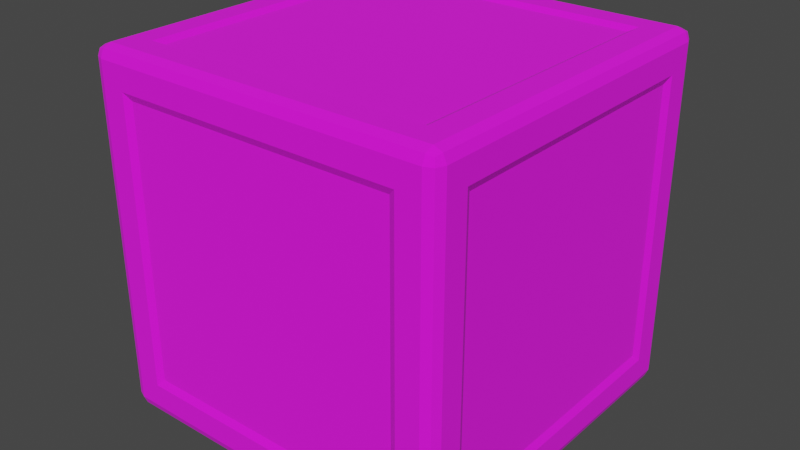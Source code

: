 # Source: Cube.blend  (saved by Blender 2.90.8; exported with 4.5.12 LTS)
import bpy
from mathutils import Matrix  # noqa: F401  (used for matrix-valued properties, if any)

bpy.ops.wm.read_factory_settings(use_empty=True)
scene = bpy.context.scene
scene.name = 'Scene'

# ---- collections
col_collection = bpy.data.collections.new('Collection'); scene.collection.children.link(col_collection)

# ---- images (referenced by path relative to the original .blend; pixels are not part of the script)
import os
ASSET_DIR = os.environ.get("B2B_ASSET_DIR", "")  # directory of the original .blend (textures are referenced by path, not embedded)
HERE = os.path.dirname(os.path.abspath(__file__))  # packed textures are extracted next to this script under _unpacked/

def load_image(name, relpath, width, height, colorspace="sRGB"):
    """Load a texture the original file referenced (path relative to the .blend, or extracted next to this script)."""
    p = next((c for c in (os.path.join(HERE, relpath), os.path.join(ASSET_DIR, relpath)) if relpath and os.path.exists(c)), "")
    if p:
        img = bpy.data.images.load(p, check_existing=True)
        img.name = name
    else:  # same state as the original file: an image datablock whose file is absent (Cycles renders it pink)
        img = bpy.data.images.new(name, width, height)
        img.source = "FILE"
        img.filepath = "//" + (relpath or name)
    img.colorspace_settings.name = colorspace
    return img
img_colorpellate_jpeg = load_image('colorPellate.jpeg', 'colorPellate.jpeg', 1024, 1024, 'sRGB')

# ---- materials (node trees are filled in below, after node groups)
mat_atlas = bpy.data.materials.new('Atlas')
mat_atlas.use_transparent_shadow = False

# ---- material node trees
mat_atlas.use_nodes = True; mat_atlas.node_tree.nodes.clear()
_N = mat_atlas.node_tree.nodes; _L = mat_atlas.node_tree.links
n0 = _N.new('ShaderNodeOutputMaterial'); n0.name = 'Material Output'; n0.location = (300, 300)
n1 = _N.new('ShaderNodeBsdfPrincipled'); n1.name = 'Principled BSDF'; n1.location = (10, 300)
n1.distribution = 'GGX'
n1.subsurface_method = 'BURLEY'
n1.inputs[2].default_value = 1.0
n1.inputs[3].default_value = 1.45
n1.inputs[27].default_value = (0.0, 0.0, 0.0, 1.0)
n1.inputs[28].default_value = 1.0
n2 = _N.new('ShaderNodeMapping'); n2.name = 'Mapping'; n2.location = (-596, 145)
n2.width = 240
n3 = _N.new('ShaderNodeTexCoord'); n3.name = 'Texture Coordinate'; n3.location = (-796, 128)
n4 = _N.new('ShaderNodeTexImage'); n4.name = 'Image Texture'; n4.location = (-296, 116)
n4.image = img_colorpellate_jpeg
_L.new(n1.outputs[0], n0.inputs[0])
_L.new(n4.outputs[0], n1.inputs[0])
_L.new(n2.outputs[0], n4.inputs[0])
_L.new(n3.outputs[2], n2.inputs[0])
n0.is_active_output = True

# ---- world
world_world = bpy.data.worlds.new('World'); scene.world = world_world
world_world.use_nodes = True; world_world.node_tree.nodes.clear()
_N = world_world.node_tree.nodes; _L = world_world.node_tree.links
n0 = _N.new('ShaderNodeOutputWorld'); n0.name = 'World Output'; n0.location = (300, 300)
n1 = _N.new('ShaderNodeBackground'); n1.name = 'Background'; n1.location = (10, 300)
n1.inputs[0].default_value = (0.05088, 0.05088, 0.05088, 1.0)
_L.new(n1.outputs[0], n0.inputs[0])
n0.is_active_output = True
world_world.color = (0.05088, 0.05088, 0.05088)
world_world.use_sun_shadow = False
world_world.sun_shadow_jitter_overblur = 0.0

# ---- meshes
me_cube_001 = bpy.data.meshes.new('Cube.001')
me_cube_001.from_pydata([(-0.3824, -0.3824, -0.4897), (-0.3824, -0.4897, -0.3824), (-0.4897, -0.3824, -0.3824), (-0.4676, -0.4905, -0.4905), (-0.4863, -0.4863, -0.4863), (-0.4905, -0.4905, -0.4676), (-0.4905, -0.4676, -0.4905), (-0.3824, -0.4897, 0.3824), (-0.3824, -0.3824, 0.4897), (-0.4897, -0.3824, 0.3824), (-0.4676, -0.4905, 0.4905), (-0.4863, -0.4863, 0.4863), (-0.4905, -0.4676, 0.4905), (-0.4905, -0.4905, 0.4676), (-0.3824, 0.3824, -0.4897), (-0.4897, 0.3824, -0.3824), (-0.3824, 0.4897, -0.3824), (-0.4905, 0.4676, -0.4905), (-0.4863, 0.4863, -0.4863), (-0.4905, 0.4905, -0.4676), (-0.4676, 0.4905, -0.4905), (-0.3824, 0.3824, 0.4897), (-0.3824, 0.4897, 0.3824), (-0.4897, 0.3824, 0.3824), (-0.4676, 0.4905, 0.4905), (-0.4863, 0.4863, 0.4863), (-0.4905, 0.4905, 0.4676), (-0.4905, 0.4676, 0.4905), (0.3824, -0.3824, -0.4897), (0.4897, -0.3824, -0.3824), (0.3824, -0.4897, -0.3824), (0.4905, -0.4676, -0.4905), (0.4863, -0.4863, -0.4863), (0.4905, -0.4905, -0.4676), (0.4676, -0.4905, -0.4905), (0.3824, -0.3824, 0.4897), (0.3824, -0.4897, 0.3824), (0.4897, -0.3824, 0.3824), (0.4676, -0.4905, 0.4905), (0.4863, -0.4863, 0.4863), (0.4905, -0.4905, 0.4676), (0.4905, -0.4676, 0.4905), (0.3824, 0.3824, -0.4897), (0.3824, 0.4897, -0.3824), (0.4897, 0.3824, -0.3824), (0.4676, 0.4905, -0.4905), (0.4863, 0.4863, -0.4863), (0.4905, 0.4905, -0.4676), (0.4905, 0.4676, -0.4905), (0.3824, 0.3824, 0.4897), (0.4897, 0.3824, 0.3824), (0.3824, 0.4897, 0.3824), (0.4905, 0.4676, 0.4905), (0.4863, 0.4863, 0.4863), (0.4905, 0.4905, 0.4676), (0.4676, 0.4905, 0.4905), (-0.4676, 0.4676, -0.5), (-0.4676, -0.4676, -0.5), (-0.5, -0.4676, -0.4676), (-0.5, 0.4676, -0.4676), (-0.4676, -0.5, -0.4676), (-0.4676, -0.5, 0.4676), (-0.5, -0.4676, 0.4676), (-0.4676, -0.4676, 0.5), (-0.4676, 0.4676, 0.5), (-0.5, 0.4676, 0.4676), (-0.4676, 0.5, 0.4676), (-0.4676, 0.5, -0.4676), (0.4676, 0.4676, -0.5), (0.4676, 0.5, -0.4676), (0.4676, 0.4676, 0.5), (0.4676, 0.5, 0.4676), (0.5, 0.4676, 0.4676), (0.5, 0.4676, -0.4676), (0.4676, -0.4676, -0.5), (0.5, -0.4676, -0.4676), (0.4676, -0.4676, 0.5), (0.5, -0.4676, 0.4676), (0.4676, -0.5, 0.4676), (0.4676, -0.5, -0.4676), (-0.4025, 0.4025, -0.5), (-0.4025, -0.4025, -0.5), (-0.5, -0.4025, -0.4025), (-0.5, 0.4025, -0.4025), (-0.4025, -0.5, -0.4025), (-0.4025, -0.5, 0.4025), (-0.5, -0.4025, 0.4025), (-0.4025, -0.4025, 0.5), (-0.4025, 0.4025, 0.5), (-0.5, 0.4025, 0.4025), (-0.4025, 0.5, 0.4025), (-0.4025, 0.5, -0.4025), (0.4025, 0.4025, -0.5), (0.4025, 0.5, -0.4025), (0.4025, 0.4025, 0.5), (0.4025, 0.5, 0.4025), (0.5, 0.4025, 0.4025), (0.5, 0.4025, -0.4025), (0.4025, -0.4025, -0.5), (0.5, -0.4025, -0.4025), (0.4025, -0.4025, 0.5), (0.5, -0.4025, 0.4025), (0.4025, -0.5, 0.4025), (0.4025, -0.5, -0.4025)], [], [(30, 36, 7, 1), (44, 50, 37, 29), (49, 21, 8, 35), (2, 9, 23, 15), (16, 22, 51, 43), (57, 3, 4, 6), (60, 5, 4, 3), (58, 6, 4, 5), (61, 10, 11, 13), (63, 12, 11, 10), (62, 13, 11, 12), (56, 17, 18, 20), (59, 19, 18, 17), (67, 20, 18, 19), (64, 24, 25, 27), (66, 26, 25, 24), (65, 27, 25, 26), (74, 31, 32, 34), (75, 33, 32, 31), (79, 34, 32, 33), (76, 38, 39, 41), (78, 40, 39, 38), (77, 41, 39, 40), (68, 45, 46, 48), (69, 47, 46, 45), (73, 48, 46, 47), (70, 52, 53, 55), (72, 54, 53, 52), (71, 55, 53, 54), (56, 57, 6, 17), (17, 6, 58, 59), (60, 61, 13, 5), (5, 13, 62, 58), (63, 64, 27, 12), (12, 27, 65, 62), (66, 67, 19, 26), (26, 19, 59, 65), (68, 56, 20, 45), (45, 20, 67, 69), (64, 70, 55, 24), (24, 55, 71, 66), (72, 73, 47, 54), (54, 47, 69, 71), (74, 68, 48, 31), (31, 48, 73, 75), (70, 76, 41, 52), (52, 41, 77, 72), (78, 79, 33, 40), (40, 33, 75, 77), (57, 74, 34, 3), (3, 34, 79, 60), (76, 63, 10, 38), (38, 10, 61, 78), (14, 42, 28, 0), (80, 81, 57, 56), (82, 83, 59, 58), (84, 85, 61, 60), (86, 82, 58, 62), (87, 88, 64, 63), (89, 86, 62, 65), (90, 91, 67, 66), (83, 89, 65, 59), (92, 80, 56, 68), (91, 93, 69, 67), (88, 94, 70, 64), (95, 90, 66, 71), (96, 97, 73, 72), (93, 95, 71, 69), (98, 92, 68, 74), (97, 99, 75, 73), (94, 100, 76, 70), (101, 96, 72, 77), (102, 103, 79, 78), (99, 101, 77, 75), (81, 98, 74, 57), (103, 84, 60, 79), (100, 87, 63, 76), (85, 102, 78, 61), (14, 0, 81, 80), (2, 15, 83, 82), (1, 7, 85, 84), (9, 2, 82, 86), (8, 21, 88, 87), (23, 9, 86, 89), (22, 16, 91, 90), (15, 23, 89, 83), (42, 14, 80, 92), (16, 43, 93, 91), (21, 49, 94, 88), (51, 22, 90, 95), (50, 44, 97, 96), (43, 51, 95, 93), (28, 42, 92, 98), (44, 29, 99, 97), (49, 35, 100, 94), (37, 50, 96, 101), (36, 30, 103, 102), (29, 37, 101, 99), (0, 28, 98, 81), (30, 1, 84, 103), (35, 8, 87, 100), (7, 36, 102, 85)])
_uv = me_cube_001.uv_layers.new(name='UVMap')
_uv.uv.foreach_set('vector', [0.7873, 0.7994, 0.7919, 0.7994, 0.7919, 0.804, 0.7873, 0.804, 0.7873, 0.7994, 0.7919, 0.7994, 0.7919, 0.804, 0.7873, 0.804, 0.7873, 0.7994, 0.7919, 0.7994, 0.7919, 0.804, 0.7873, 0.804, 0.7873, 0.7994, 0.7919, 0.7994, 0.7919, 0.804, 0.7873, 0.804, 0.7873, 0.7994, 0.7919, 0.7994, 0.7919, 0.804, 0.7873, 0.804, 0.559, 0.8566, 0.5636, 0.8566, 0.5636, 0.8613, 0.559, 0.8613, 0.559, 0.8566, 0.5636, 0.8566, 0.5636, 0.8613, 0.559, 0.8613, 0.559, 0.8566, 0.5636, 0.8566, 0.5636, 0.8613, 0.559, 0.8613, 0.559, 0.8566, 0.5636, 0.8566, 0.5636, 0.8613, 0.559, 0.8613, 0.559, 0.8566, 0.5636, 0.8566, 0.5636, 0.8613, 0.559, 0.8613, 0.559, 0.8566, 0.5636, 0.8566, 0.5636, 0.8613, 0.559, 0.8613, 0.559, 0.8566, 0.5636, 0.8566, 0.5636, 0.8613, 0.559, 0.8613, 0.559, 0.8566, 0.5636, 0.8566, 0.5636, 0.8613, 0.559, 0.8613, 0.559, 0.8566, 0.5636, 0.8566, 0.5636, 0.8613, 0.559, 0.8613, 0.559, 0.8566, 0.5636, 0.8566, 0.5636, 0.8613, 0.559, 0.8613, 0.559, 0.8566, 0.5636, 0.8566, 0.5636, 0.8613, 0.559, 0.8613, 0.559, 0.8566, 0.5636, 0.8566, 0.5636, 0.8613, 0.559, 0.8613, 0.559, 0.8566, 0.5636, 0.8566, 0.5636, 0.8613, 0.559, 0.8613, 0.559, 0.8566, 0.5636, 0.8566, 0.5636, 0.8613, 0.559, 0.8613, 0.559, 0.8566, 0.5636, 0.8566, 0.5636, 0.8613, 0.559, 0.8613, 0.559, 0.8566, 0.5636, 0.8566, 0.5636, 0.8613, 0.559, 0.8613, 0.559, 0.8566, 0.5636, 0.8566, 0.5636, 0.8613, 0.559, 0.8613, 0.559, 0.8566, 0.5636, 0.8566, 0.5636, 0.8613, 0.559, 0.8613, 0.559, 0.8566, 0.5636, 0.8566, 0.5636, 0.8613, 0.559, 0.8613, 0.559, 0.8566, 0.5636, 0.8566, 0.5636, 0.8613, 0.559, 0.8613, 0.559, 0.8566, 0.5636, 0.8566, 0.5636, 0.8613, 0.559, 0.8613, 0.559, 0.8566, 0.5636, 0.8566, 0.5636, 0.8613, 0.559, 0.8613, 0.559, 0.8566, 0.5636, 0.8566, 0.5636, 0.8613, 0.559, 0.8613, 0.559, 0.8566, 0.5636, 0.8566, 0.5636, 0.8613, 0.559, 0.8613, 0.559, 0.8566, 0.5636, 0.8566, 0.5636, 0.8613, 0.559, 0.8613, 0.559, 0.8566, 0.5636, 0.8566, 0.5636, 0.8613, 0.559, 0.8613, 0.559, 0.8566, 0.5636, 0.8566, 0.5636, 0.8613, 0.559, 0.8613, 0.559, 0.8566, 0.5636, 0.8566, 0.5636, 0.8613, 0.559, 0.8613, 0.559, 0.8566, 0.5636, 0.8566, 0.5636, 0.8613, 0.559, 0.8613, 0.559, 0.8566, 0.5636, 0.8566, 0.5636, 0.8613, 0.559, 0.8613, 0.559, 0.8566, 0.5636, 0.8566, 0.5636, 0.8613, 0.559, 0.8613, 0.559, 0.8566, 0.5636, 0.8566, 0.5636, 0.8613, 0.559, 0.8613, 0.559, 0.8566, 0.5636, 0.8566, 0.5636, 0.8613, 0.559, 0.8613, 0.559, 0.8566, 0.5636, 0.8566, 0.5636, 0.8613, 0.559, 0.8613, 0.559, 0.8566, 0.5636, 0.8566, 0.5636, 0.8613, 0.559, 0.8613, 0.559, 0.8566, 0.5636, 0.8566, 0.5636, 0.8613, 0.559, 0.8613, 0.559, 0.8566, 0.5636, 0.8566, 0.5636, 0.8613, 0.559, 0.8613, 0.559, 0.8566, 0.5636, 0.8566, 0.5636, 0.8613, 0.559, 0.8613, 0.559, 0.8566, 0.5636, 0.8566, 0.5636, 0.8613, 0.559, 0.8613, 0.559, 0.8566, 0.5636, 0.8566, 0.5636, 0.8613, 0.559, 0.8613, 0.559, 0.8566, 0.5636, 0.8566, 0.5636, 0.8613, 0.559, 0.8613, 0.559, 0.8566, 0.5636, 0.8566, 0.5636, 0.8613, 0.559, 0.8613, 0.559, 0.8566, 0.5636, 0.8566, 0.5636, 0.8613, 0.559, 0.8613, 0.559, 0.8566, 0.5636, 0.8566, 0.5636, 0.8613, 0.559, 0.8613, 0.559, 0.8566, 0.5636, 0.8566, 0.5636, 0.8613, 0.559, 0.8613, 0.559, 0.8566, 0.5636, 0.8566, 0.5636, 0.8613, 0.559, 0.8613, 0.559, 0.8566, 0.5636, 0.8566, 0.5636, 0.8613, 0.559, 0.8613, 0.559, 0.8566, 0.5636, 0.8566, 0.5636, 0.8613, 0.559, 0.8613, 0.7873, 0.7994, 0.7919, 0.7994, 0.7919, 0.804, 0.7873, 0.804, 0.559, 0.8566, 0.5636, 0.8566, 0.5636, 0.8613, 0.559, 0.8613, 0.559, 0.8566, 0.5636, 0.8566, 0.5636, 0.8613, 0.559, 0.8613, 0.559, 0.8566, 0.5636, 0.8566, 0.5636, 0.8613, 0.559, 0.8613, 0.559, 0.8566, 0.5636, 0.8566, 0.5636, 0.8613, 0.559, 0.8613, 0.559, 0.8566, 0.5636, 0.8566, 0.5636, 0.8613, 0.559, 0.8613, 0.559, 0.8566, 0.5636, 0.8566, 0.5636, 0.8613, 0.559, 0.8613, 0.559, 0.8566, 0.5636, 0.8566, 0.5636, 0.8613, 0.559, 0.8613, 0.559, 0.8566, 0.5636, 0.8566, 0.5636, 0.8613, 0.559, 0.8613, 0.559, 0.8566, 0.5636, 0.8566, 0.5636, 0.8613, 0.559, 0.8613, 0.559, 0.8566, 0.5636, 0.8566, 0.5636, 0.8613, 0.559, 0.8613, 0.559, 0.8566, 0.5636, 0.8566, 0.5636, 0.8613, 0.559, 0.8613, 0.559, 0.8566, 0.5636, 0.8566, 0.5636, 0.8613, 0.559, 0.8613, 0.559, 0.8566, 0.5636, 0.8566, 0.5636, 0.8613, 0.559, 0.8613, 0.559, 0.8566, 0.5636, 0.8566, 0.5636, 0.8613, 0.559, 0.8613, 0.559, 0.8566, 0.5636, 0.8566, 0.5636, 0.8613, 0.559, 0.8613, 0.559, 0.8566, 0.5636, 0.8566, 0.5636, 0.8613, 0.559, 0.8613, 0.559, 0.8566, 0.5636, 0.8566, 0.5636, 0.8613, 0.559, 0.8613, 0.559, 0.8566, 0.5636, 0.8566, 0.5636, 0.8613, 0.559, 0.8613, 0.559, 0.8566, 0.5636, 0.8566, 0.5636, 0.8613, 0.559, 0.8613, 0.559, 0.8566, 0.5636, 0.8566, 0.5636, 0.8613, 0.559, 0.8613, 0.559, 0.8566, 0.5636, 0.8566, 0.5636, 0.8613, 0.559, 0.8613, 0.559, 0.8566, 0.5636, 0.8566, 0.5636, 0.8613, 0.559, 0.8613, 0.559, 0.8566, 0.5636, 0.8566, 0.5636, 0.8613, 0.559, 0.8613, 0.559, 0.8566, 0.5636, 0.8566, 0.5636, 0.8613, 0.559, 0.8613, 0.559, 0.8566, 0.5636, 0.8566, 0.5636, 0.8613, 0.559, 0.8613, 0.559, 0.8566, 0.5636, 0.8566, 0.5636, 0.8613, 0.559, 0.8613, 0.559, 0.8566, 0.5636, 0.8566, 0.5636, 0.8613, 0.559, 0.8613, 0.559, 0.8566, 0.5636, 0.8566, 0.5636, 0.8613, 0.559, 0.8613, 0.559, 0.8566, 0.5636, 0.8566, 0.5636, 0.8613, 0.559, 0.8613, 0.559, 0.8566, 0.5636, 0.8566, 0.5636, 0.8613, 0.559, 0.8613, 0.559, 0.8566, 0.5636, 0.8566, 0.5636, 0.8613, 0.559, 0.8613, 0.559, 0.8566, 0.5636, 0.8566, 0.5636, 0.8613, 0.559, 0.8613, 0.559, 0.8566, 0.5636, 0.8566, 0.5636, 0.8613, 0.559, 0.8613, 0.559, 0.8566, 0.5636, 0.8566, 0.5636, 0.8613, 0.559, 0.8613, 0.559, 0.8566, 0.5636, 0.8566, 0.5636, 0.8613, 0.559, 0.8613, 0.559, 0.8566, 0.5636, 0.8566, 0.5636, 0.8613, 0.559, 0.8613, 0.559, 0.8566, 0.5636, 0.8566, 0.5636, 0.8613, 0.559, 0.8613, 0.559, 0.8566, 0.5636, 0.8566, 0.5636, 0.8613, 0.559, 0.8613, 0.559, 0.8566, 0.5636, 0.8566, 0.5636, 0.8613, 0.559, 0.8613, 0.559, 0.8566, 0.5636, 0.8566, 0.5636, 0.8613, 0.559, 0.8613, 0.559, 0.8566, 0.5636, 0.8566, 0.5636, 0.8613, 0.559, 0.8613, 0.559, 0.8566, 0.5636, 0.8566, 0.5636, 0.8613, 0.559, 0.8613, 0.559, 0.8566, 0.5636, 0.8566, 0.5636, 0.8613, 0.559, 0.8613, 0.559, 0.8566, 0.5636, 0.8566, 0.5636, 0.8613, 0.559, 0.8613, 0.559, 0.8566, 0.5636, 0.8566, 0.5636, 0.8613, 0.559, 0.8613, 0.559, 0.8566, 0.5636, 0.8566, 0.5636, 0.8613, 0.559, 0.8613, 0.559, 0.8566, 0.5636, 0.8566, 0.5636, 0.8613, 0.559, 0.8613, 0.559, 0.8566, 0.5636, 0.8566, 0.5636, 0.8613, 0.559, 0.8613])
me_cube_001.materials.append(mat_atlas)
me_cube_001.use_remesh_fix_poles = True
me_cube_001.use_remesh_preserve_attributes = False
me_cube_001.use_mirror_vertex_groups = False
me_cube_001.update()

# ---- objects
ob_cube = bpy.data.objects.new('Cube', me_cube_001)

# ---- transforms, parenting, visibility, modifiers, constraints
ob_cube.location = (0.0, 0.0, 0.0)
ob_cube.lineart.crease_threshold = 0.0

# ---- collection membership
col_collection.objects.link(ob_cube)

# ---- scene / render settings (as saved in the file)
scene.frame_start = 1; scene.frame_end = 250; scene.frame_set(1)
scene.render.engine = 'BLENDER_EEVEE_NEXT'
scene.cycles.use_denoising = False
scene.cycles.samples = 128
scene.cycles.sampling_pattern = 'TABULATED_SOBOL'
scene.cycles.use_adaptive_sampling = False
scene.cycles.use_light_tree = False
scene.view_settings.view_transform = 'Filmic'
bpy.context.view_layer.update()

# ---- added for rendering (the .blend has no active camera and no usable light): camera, sun
cam_auto = bpy.data.cameras.new('AutoCamera')
cam_auto.lens = 50.0
cam_auto.sensor_width = 36.0
cam_auto.clip_end = 1000.0
ob_auto_camera = bpy.data.objects.new('AutoCamera', cam_auto)
scene.collection.objects.link(ob_auto_camera)
ob_auto_camera.location = (1.60254, -1.92304, 1.28203)
ob_auto_camera.rotation_euler = (1.09748, -7.21219e-08, 0.694738)
scene.camera = ob_auto_camera
light_auto_sun = bpy.data.lights.new('AutoSun', 'SUN')
light_auto_sun.energy = 3.0
light_auto_sun.angle = 0.0523599
ob_auto_sun = bpy.data.objects.new('AutoSun', light_auto_sun)
scene.collection.objects.link(ob_auto_sun)
ob_auto_sun.rotation_euler = (0.872665, 0.174533, 0.523599)
bpy.context.view_layer.update()

